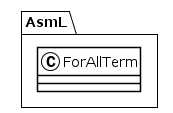

The diagram above was rendered by PlantUML. Its source (embedded in the PNG):
@startuml
!theme plain
package AsmL {
class ForAllTerm {
}
}
@enduml